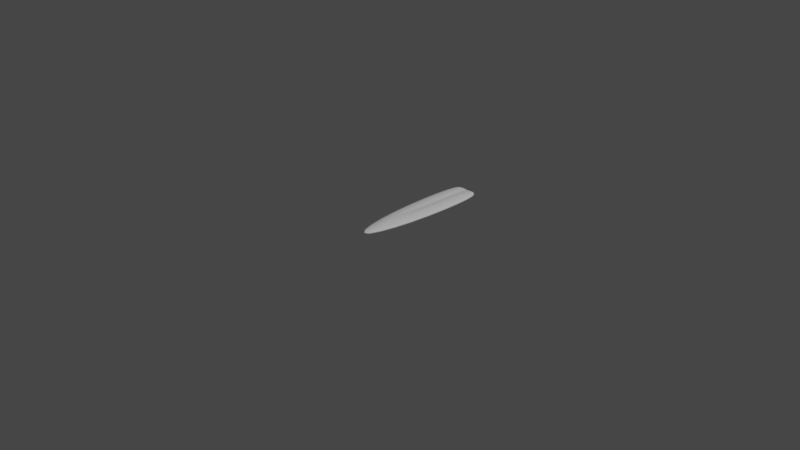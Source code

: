 # Source: Sward.blend  (saved by Blender 3.0.42; exported with 4.5.12 LTS)
import bpy
from mathutils import Matrix  # noqa: F401  (used for matrix-valued properties, if any)

bpy.ops.wm.read_factory_settings(use_empty=True)
scene = bpy.context.scene
scene.name = 'Scene'

# ---- collections
col_collection = bpy.data.collections.new('Collection'); scene.collection.children.link(col_collection)

# ---- materials (node trees are filled in below, after node groups)
mat_material = bpy.data.materials.new('Material')
mat_material.alpha_threshold = 0.0
mat_material.use_transparent_shadow = False
mat_material.line_color = (0.0, 0.0, 0.0, 1.0)

# ---- material node trees
mat_material.use_nodes = True; mat_material.node_tree.nodes.clear()
_N = mat_material.node_tree.nodes; _L = mat_material.node_tree.links
n0 = _N.new('ShaderNodeOutputMaterial'); n0.name = 'Material Output'; n0.location = (300, 300)
n1 = _N.new('ShaderNodeBsdfPrincipled'); n1.name = 'Principled BSDF'; n1.location = (10, 300)
n1.distribution = 'GGX'
n1.subsurface_method = 'RANDOM_WALK_SKIN'
n1.inputs[2].default_value = 0.4
n1.inputs[3].default_value = 1.45
n1.inputs[27].default_value = (0.0, 0.0, 0.0, 1.0)
n1.inputs[28].default_value = 1.0
_L.new(n1.outputs[0], n0.inputs[0])
n0.is_active_output = True

# ---- world
world_world = bpy.data.worlds.new('World'); scene.world = world_world
world_world.use_nodes = True; world_world.node_tree.nodes.clear()
_N = world_world.node_tree.nodes; _L = world_world.node_tree.links
n0 = _N.new('ShaderNodeOutputWorld'); n0.name = 'World Output'; n0.location = (300, 300)
n1 = _N.new('ShaderNodeBackground'); n1.name = 'Background'; n1.location = (10, 300)
n1.inputs[0].default_value = (0.05088, 0.05088, 0.05088, 1.0)
_L.new(n1.outputs[0], n0.inputs[0])
n0.is_active_output = True
world_world.color = (0.05088, 0.05088, 0.05088)
world_world.use_sun_shadow = False
world_world.sun_shadow_jitter_overblur = 0.0

# ---- cameras
cam_camera = bpy.data.cameras.new('Camera')
cam_camera.clip_end = 100.0
cam_camera.ortho_scale = 7.314

# ---- lights
light_light = bpy.data.lights.new('Light', 'POINT')
light_light.transmission_factor = 0.0
light_light.energy = 1000.0
light_light.shadow_soft_size = 0.1
light_light.shadow_maximum_resolution = 0.006
light_light.use_absolute_resolution = True

# ---- meshes
me_cube = bpy.data.meshes.new('Cube')
me_cube.from_pydata([(1.0, 1.0, 0.0), (0.0, -1.0, 0.0), (-1.0, 1.0, 0.0), (-1.0, 0.0, 0.0), (1.0, 0.0, 0.0), (0.2314, 1.0, -0.7686), (-0.2314, 1.0, -0.7686), (-0.2314, 1.0, 0.7686), (0.2314, 1.0, 0.7686), (-0.2336, 1.0, 0.0), (0.2336, 1.0, 0.0), (-0.2304, 0.0, -0.7696), (0.2304, 0.0, -0.7696), (0.0, -0.2034, -0.7966), (0.2304, 0.0, 0.7696), (-0.2304, 0.0, 0.7696), (0.0, -0.2034, 0.7966), (0.0, 0.0, -0.2052), (0.0, 0.0, 0.2052), (0.0, 1.0, 0.0), (0.0, 1.0, -0.2049), (0.0, 1.0, 0.2049)], [], [(4, 14, 16, 1), (16, 15, 3, 1), (7, 2, 3, 15), (2, 6, 11, 3), (5, 10, 0), (3, 11, 13, 1), (13, 12, 4, 1), (5, 0, 4, 12), (0, 8, 14, 4), (10, 8, 0), (2, 7, 9), (11, 17, 12, 13), (14, 18, 15, 16), (19, 20, 6, 9), (21, 19, 9, 7), (20, 17, 11, 6), (21, 18, 14, 8), (2, 9, 6), (7, 15, 18, 21), (5, 12, 17, 20), (8, 10, 19, 21), (10, 5, 20, 19)])
me_cube.polygons.foreach_set('use_smooth', [True] * 22)
_uv = me_cube.uv_layers.new(name='UVMap')
_uv.uv.foreach_set('vector', [0.625, 0.625, 0.7212, 0.625, 0.7246, 0.6504, 0.625, 0.75, 0.75, 0.6504, 0.7788, 0.625, 0.875, 0.625, 0.75, 0.75, 0.7789, 0.5, 0.875, 0.5, 0.875, 0.625, 0.7788, 0.625, 0.125, 0.5, 0.2211, 0.5, 0.2212, 0.625, 0.125, 0.625, 0.375, 0.4039, 0.4708, 0.4042, 0.375, 0.5, 0.125, 0.625, 0.2212, 0.625, 0.2246, 0.6504, 0.125, 0.75, 0.25, 0.6504, 0.2788, 0.625, 0.375, 0.625, 0.25, 0.75, 0.2789, 0.5, 0.375, 0.5, 0.375, 0.625, 0.2788, 0.625, 0.625, 0.5, 0.7211, 0.5, 0.7212, 0.625, 0.625, 0.625, 0.5, 0.4042, 0.5961, 0.4039, 0.5, 0.5, 0.625, 0.25, 0.625, 0.3461, 0.5292, 0.3458, 0.2212, 0.625, 0.2284, 0.6322, 0.2356, 0.6394, 0.2246, 0.6504, 0.7404, 0.6442, 0.7596, 0.6346, 0.7788, 0.625, 0.75, 0.6504, 0.4854, 0.375, 0.3895, 0.375, 0.4039, 0.3461, 0.5, 0.3458, 0.6105, 0.375, 0.5146, 0.375, 0.5292, 0.3458, 0.625, 0.3461, 0.25, 0.5, 0.25, 0.625, 0.2212, 0.625, 0.2211, 0.5, 0.75, 0.5, 0.75, 0.625, 0.7212, 0.625, 0.7211, 0.5, 0.5, 0.25, 0.5, 0.3458, 0.4039, 0.3461, 0.7789, 0.5, 0.7788, 0.625, 0.75, 0.625, 0.75, 0.5, 0.2789, 0.5, 0.2788, 0.625, 0.25, 0.625, 0.25, 0.5, 0.5961, 0.4039, 0.5, 0.4042, 0.5146, 0.375, 0.6105, 0.375, 0.4708, 0.4042, 0.375, 0.4039, 0.3895, 0.375, 0.4854, 0.375])
me_cube.materials.append(mat_material)
me_cube.use_remesh_preserve_volume = False
me_cube.use_remesh_preserve_attributes = False
me_cube.use_mirror_vertex_groups = False
me_cube.update()

# ---- objects
ob_cube = bpy.data.objects.new('Cube', me_cube)
ob_light = bpy.data.objects.new('Light', light_light)
ob_camera = bpy.data.objects.new('Camera', cam_camera)

# ---- transforms, parenting, visibility, modifiers, constraints
ob_cube.location = (0.0, 0.0, 0.0)
ob_cube.scale = (0.23, 1.0, 0.06)
ob_cube.lock_rotations_4d = False
ob_cube.empty_display_type = 'ARROWS'
ob_cube.lineart.crease_threshold = 0.0
_m = ob_cube.modifiers.new('Subdivision', 'SUBSURF')
_m.levels = 2
ob_light.location = (4.076, 1.005, 5.904)
ob_light.rotation_euler = (0.6503, 0.05522, 1.866)
ob_light.lock_rotations_4d = False
ob_light.empty_display_type = 'ARROWS'
ob_light.color = (0.0, 0.0, 0.0, 0.0)
ob_light.lineart.crease_threshold = 0.0
ob_camera.location = (7.359, -6.926, 4.958)
ob_camera.rotation_euler = (1.109, 0.0, 0.8149)
ob_camera.lock_rotations_4d = False
ob_camera.empty_display_type = 'ARROWS'
ob_camera.color = (0.0, 0.0, 0.0, 0.0)
ob_camera.display_type = 'WIRE'
ob_camera.lineart.crease_threshold = 0.0

# ---- collection membership
col_collection.objects.link(ob_cube)
col_collection.objects.link(ob_light)
col_collection.objects.link(ob_camera)

# ---- scene / render settings (as saved in the file)
scene.camera = ob_camera
scene.frame_start = 1; scene.frame_end = 250; scene.frame_set(1)
scene.render.engine = 'BLENDER_EEVEE_NEXT'
scene.cycles.sampling_pattern = 'TABULATED_SOBOL'
scene.cycles.use_light_tree = False
scene.view_settings.view_transform = 'Filmic'
bpy.context.view_layer.update()
